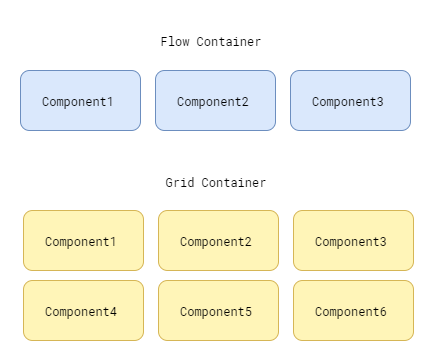

The diagram above was exported from draw.io. Its source (the exported page's mxGraphModel, read from the mxfile embedded in the PNG):
<mxGraphModel dx="868" dy="411" grid="0" gridSize="10" guides="1" tooltips="1" connect="1" arrows="1" fold="1" page="1" pageScale="1" pageWidth="583" pageHeight="413" math="0" shadow="0" extFonts="Roboto Mono^https://fonts.googleapis.com/css?family=Roboto+Mono">
  <root>
    <mxCell id="0" />
    <mxCell id="1" parent="0" />
    <mxCell id="aGViaMXL5PkxmfG3FUEW-1" value="Flow Container" style="text;html=1;strokeColor=none;fillColor=none;align=center;verticalAlign=middle;whiteSpace=wrap;rounded=0;fontFamily=Roboto Mono;FType=g;" parent="1" vertex="1">
      <mxGeometry x="237" y="30" width="120" height="40" as="geometry" />
    </mxCell>
    <mxCell id="aGViaMXL5PkxmfG3FUEW-2" value="&lt;font face=&quot;Roboto Mono&quot;&gt;Grid Container&lt;/font&gt;" style="text;html=1;strokeColor=none;fillColor=none;align=center;verticalAlign=middle;whiteSpace=wrap;rounded=0;fontFamily=Uncial Antiqua;FType=g;fontStyle=0" parent="1" vertex="1">
      <mxGeometry x="247" y="180" width="110" height="24" as="geometry" />
    </mxCell>
    <mxCell id="aGViaMXL5PkxmfG3FUEW-3" value="" style="rounded=1;whiteSpace=wrap;html=1;fontFamily=oswald;fillColor=#dae8fc;strokeColor=#6c8ebf;" parent="1" vertex="1">
      <mxGeometry x="107" y="80" width="120" height="60" as="geometry" />
    </mxCell>
    <mxCell id="aGViaMXL5PkxmfG3FUEW-4" value="Component1" style="text;html=1;strokeColor=none;fillColor=none;align=center;verticalAlign=middle;whiteSpace=wrap;rounded=0;fontFamily=Roboto Mono;FType=g;" parent="1" vertex="1">
      <mxGeometry x="119" y="90" width="90" height="40" as="geometry" />
    </mxCell>
    <mxCell id="aGViaMXL5PkxmfG3FUEW-5" value="" style="rounded=1;whiteSpace=wrap;html=1;fontFamily=oswald;fillColor=#dae8fc;strokeColor=#6c8ebf;" parent="1" vertex="1">
      <mxGeometry x="242" y="80" width="120" height="60" as="geometry" />
    </mxCell>
    <mxCell id="aGViaMXL5PkxmfG3FUEW-6" value="Component2" style="text;html=1;strokeColor=none;fillColor=none;align=center;verticalAlign=middle;whiteSpace=wrap;rounded=0;fontFamily=Roboto Mono;FType=g;" parent="1" vertex="1">
      <mxGeometry x="254" y="90" width="90" height="40" as="geometry" />
    </mxCell>
    <mxCell id="aGViaMXL5PkxmfG3FUEW-7" value="" style="rounded=1;whiteSpace=wrap;html=1;fontFamily=oswald;fillColor=#dae8fc;strokeColor=#6c8ebf;" parent="1" vertex="1">
      <mxGeometry x="377" y="80" width="120" height="60" as="geometry" />
    </mxCell>
    <mxCell id="aGViaMXL5PkxmfG3FUEW-8" value="Component3" style="text;html=1;strokeColor=none;fillColor=none;align=center;verticalAlign=middle;whiteSpace=wrap;rounded=0;fontFamily=Roboto Mono;FType=g;" parent="1" vertex="1">
      <mxGeometry x="389" y="90" width="90" height="40" as="geometry" />
    </mxCell>
    <mxCell id="aGViaMXL5PkxmfG3FUEW-9" value="" style="rounded=1;whiteSpace=wrap;html=1;fontFamily=oswald;fillColor=#FFF5B8;strokeColor=#d6b656;" parent="1" vertex="1">
      <mxGeometry x="110" y="220" width="120" height="60" as="geometry" />
    </mxCell>
    <mxCell id="aGViaMXL5PkxmfG3FUEW-10" value="Component1" style="text;html=1;strokeColor=none;fillColor=none;align=center;verticalAlign=middle;whiteSpace=wrap;rounded=0;fontFamily=Roboto Mono;FType=g;" parent="1" vertex="1">
      <mxGeometry x="122" y="230" width="90" height="40" as="geometry" />
    </mxCell>
    <mxCell id="aGViaMXL5PkxmfG3FUEW-11" value="" style="rounded=1;whiteSpace=wrap;html=1;fontFamily=oswald;fillColor=#FFF5B8;strokeColor=#d6b656;" parent="1" vertex="1">
      <mxGeometry x="245" y="220" width="120" height="60" as="geometry" />
    </mxCell>
    <mxCell id="aGViaMXL5PkxmfG3FUEW-12" value="Component2" style="text;html=1;strokeColor=none;fillColor=none;align=center;verticalAlign=middle;whiteSpace=wrap;rounded=0;fontFamily=Roboto Mono;FType=g;" parent="1" vertex="1">
      <mxGeometry x="257" y="230" width="90" height="40" as="geometry" />
    </mxCell>
    <mxCell id="aGViaMXL5PkxmfG3FUEW-13" value="" style="rounded=1;whiteSpace=wrap;html=1;fontFamily=oswald;fillColor=#FFF5B8;strokeColor=#d6b656;" parent="1" vertex="1">
      <mxGeometry x="380" y="220" width="120" height="60" as="geometry" />
    </mxCell>
    <mxCell id="aGViaMXL5PkxmfG3FUEW-14" value="Component3" style="text;html=1;strokeColor=none;fillColor=none;align=center;verticalAlign=middle;whiteSpace=wrap;rounded=0;fontFamily=Roboto Mono;FType=g;" parent="1" vertex="1">
      <mxGeometry x="392" y="230" width="90" height="40" as="geometry" />
    </mxCell>
    <mxCell id="aGViaMXL5PkxmfG3FUEW-15" value="" style="rounded=1;whiteSpace=wrap;html=1;fontFamily=oswald;fillColor=#FFF5B8;strokeColor=#d6b656;" parent="1" vertex="1">
      <mxGeometry x="110" y="290" width="120" height="60" as="geometry" />
    </mxCell>
    <mxCell id="aGViaMXL5PkxmfG3FUEW-16" value="Component4" style="text;html=1;strokeColor=none;fillColor=none;align=center;verticalAlign=middle;whiteSpace=wrap;rounded=0;fontFamily=Roboto Mono;FType=g;" parent="1" vertex="1">
      <mxGeometry x="122" y="300" width="90" height="40" as="geometry" />
    </mxCell>
    <mxCell id="aGViaMXL5PkxmfG3FUEW-17" value="" style="rounded=1;whiteSpace=wrap;html=1;fontFamily=oswald;fillColor=#FFF5B8;strokeColor=#d6b656;" parent="1" vertex="1">
      <mxGeometry x="245" y="290" width="120" height="60" as="geometry" />
    </mxCell>
    <mxCell id="aGViaMXL5PkxmfG3FUEW-18" value="Component5" style="text;html=1;strokeColor=none;fillColor=none;align=center;verticalAlign=middle;whiteSpace=wrap;rounded=0;fontFamily=Roboto Mono;FType=g;" parent="1" vertex="1">
      <mxGeometry x="257" y="300" width="90" height="40" as="geometry" />
    </mxCell>
    <mxCell id="aGViaMXL5PkxmfG3FUEW-19" value="" style="rounded=1;whiteSpace=wrap;html=1;fontFamily=oswald;fillColor=#FFF5B8;strokeColor=#d6b656;" parent="1" vertex="1">
      <mxGeometry x="380" y="290" width="120" height="60" as="geometry" />
    </mxCell>
    <mxCell id="aGViaMXL5PkxmfG3FUEW-20" value="Component6" style="text;html=1;strokeColor=none;fillColor=none;align=center;verticalAlign=middle;whiteSpace=wrap;rounded=0;fontFamily=Roboto Mono;FType=g;" parent="1" vertex="1">
      <mxGeometry x="392" y="300" width="90" height="40" as="geometry" />
    </mxCell>
  </root>
</mxGraphModel>